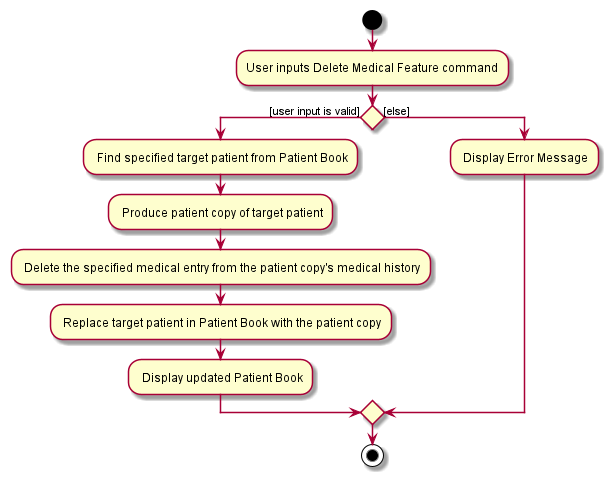

The diagram above was rendered by PlantUML. Its source (embedded in the PNG):
@startuml

start
:User inputs Delete Medical Feature command;
if () then ([user input is valid])
: Find specified target patient from Patient Book;
: Produce patient copy of target patient;
: Delete the specified medical entry from the patient copy's medical history;
: Replace target patient in Patient Book with the patient copy;
: Display updated Patient Book;
else ([else])
: Display Error Message;
endif
stop

@enduml